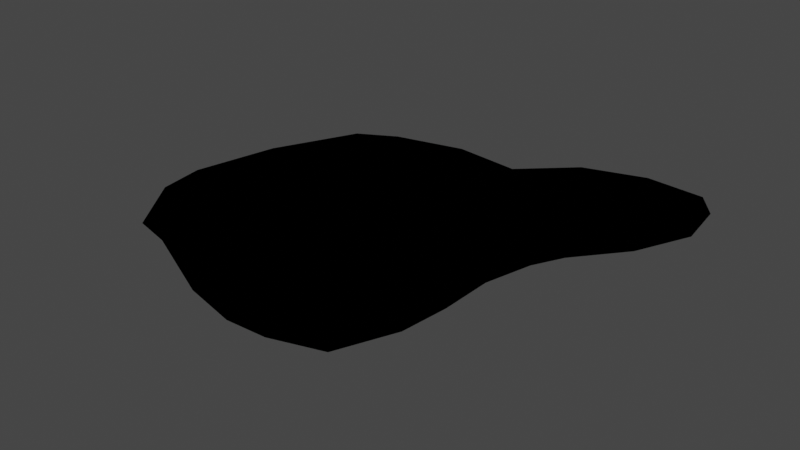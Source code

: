 # Source: oil.blend  (saved by Blender 2.81.16; exported with 4.5.12 LTS)
import bpy
from mathutils import Matrix  # noqa: F401  (used for matrix-valued properties, if any)

bpy.ops.wm.read_factory_settings(use_empty=True)
scene = bpy.context.scene
scene.name = 'Scene'

# ---- collections
col_collection = bpy.data.collections.new('Collection'); scene.collection.children.link(col_collection)

# ---- materials (node trees are filled in below, after node groups)
mat_material_001 = bpy.data.materials.new('Material.001')
mat_material_001.use_transparent_shadow = False
mat_material_001.diffuse_color = (0.0, 0.0, 0.0, 1.0)
mat_material_001.metallic = 1.0

# ---- material node trees
mat_material_001.use_nodes = True; mat_material_001.node_tree.nodes.clear()
_N = mat_material_001.node_tree.nodes; _L = mat_material_001.node_tree.links
n0 = _N.new('ShaderNodeOutputMaterial'); n0.name = 'Material Output'; n0.location = (300, 300)
n1 = _N.new('ShaderNodeBsdfAnisotropic'); n1.name = 'Glossy BSDF'; n1.location = (10, 300)
n1.distribution = 'GGX'
n1.inputs[0].default_value = (0.0, 0.0, 0.0, 1.0)
_L.new(n1.outputs[0], n0.inputs[0])
n0.is_active_output = True

# ---- world
world_world = bpy.data.worlds.new('World'); scene.world = world_world
world_world.use_nodes = True; world_world.node_tree.nodes.clear()
_N = world_world.node_tree.nodes; _L = world_world.node_tree.links
n0 = _N.new('ShaderNodeOutputWorld'); n0.name = 'World Output'; n0.location = (300, 300)
n1 = _N.new('ShaderNodeBackground'); n1.name = 'Background'; n1.location = (10, 300)
n1.inputs[0].default_value = (0.05088, 0.05088, 0.05088, 1.0)
_L.new(n1.outputs[0], n0.inputs[0])
n0.is_active_output = True
world_world.color = (0.05088, 0.05088, 0.05088)
world_world.use_sun_shadow = False
world_world.sun_shadow_jitter_overblur = 0.0

# ---- meshes
me_plane = bpy.data.meshes.new('Plane')
me_plane.from_pydata([], [], [])
_uv = me_plane.uv_layers.new(name='UVMap')
_uv.uv.foreach_set('vector', [])
me_plane.use_remesh_preserve_volume = False
me_plane.use_remesh_preserve_attributes = False
me_plane.use_mirror_vertex_groups = False
me_plane.update()
me_plane_001 = bpy.data.meshes.new('Plane.001')
me_plane_001.from_pydata([(-0.2131, -0.6899, -0.2004), (-0.4876, -0.5638, -0.2004), (-0.6143, -0.5321, -0.2004), (-0.7536, -0.3343, -0.2004), (-0.7754, -0.1857, -0.2004), (-0.7171, 0.08984, -0.2004), (-0.5891, 0.3628, -0.2004), (-0.4651, 0.4311, -0.2004), (-0.235, 0.4848, -0.2004), (-0.01521, 0.4584, -0.2004), (0.1452, 0.6098, -0.2004), (0.348, 0.6721, -0.2004), (0.5415, 0.6548, -0.2004), (0.6099, 0.5655, -0.2004), (0.6323, 0.3985, -0.2004), (0.552, 0.2199, -0.2004), (0.4276, 0.06757, -0.2004), (0.3792, -0.02805, -0.2004), (0.3415, -0.1785, -0.2004), (0.3405, -0.3445, -0.2004), (0.3239, -0.4971, -0.2004), (0.2486, -0.6765, -0.2004), (0.08934, -0.726, -0.2004), (-0.03863, -0.7318, -0.2004)], [], [(4, 3, 2, 1, 0, 23, 22, 21, 20, 19, 18, 17, 16, 15, 14, 13, 12, 11, 10, 9, 8, 7, 6, 5)])
_uv = me_plane_001.uv_layers.new(name='UVMap')
_uv.uv.foreach_set('vector', [0.1123, 0.4071, 0.1232, 0.3328, 0.1929, 0.2339, 0.2562, 0.2181, 0.3934, 0.1551, 0.4807, 0.1341, 0.5447, 0.137, 0.6243, 0.1617, 0.6619, 0.2514, 0.6702, 0.3278, 0.6708, 0.4108, 0.6896, 0.486, 0.7138, 0.5338, 0.776, 0.6099, 0.8161, 0.6992, 0.8049, 0.7827, 0.7708, 0.8274, 0.674, 0.836, 0.5726, 0.8049, 0.4924, 0.7292, 0.3825, 0.7424, 0.2675, 0.7156, 0.2054, 0.6814, 0.1414, 0.5449])
me_plane_001.materials.append(mat_material_001)
me_plane_001.use_remesh_preserve_volume = False
me_plane_001.use_remesh_preserve_attributes = False
me_plane_001.use_mirror_vertex_groups = False
me_plane_001.update()

# ---- objects
ob_plane = bpy.data.objects.new('Plane', me_plane)
ob_plane_001 = bpy.data.objects.new('Plane.001', me_plane_001)

# ---- transforms, parenting, visibility, modifiers, constraints
ob_plane.location = (0.0, 0.0, 0.0)
ob_plane.lineart.crease_threshold = 0.0
ob_plane_001.location = (0.0, 0.0, 0.2519)
ob_plane_001.lineart.crease_threshold = 0.0
ob_plane_001.material_slots[0].link = 'OBJECT'; ob_plane_001.material_slots[0].material = mat_material_001

# ---- collection membership
col_collection.objects.link(ob_plane)
col_collection.objects.link(ob_plane_001)

# ---- scene / render settings (as saved in the file)
scene.frame_start = 1; scene.frame_end = 20; scene.frame_set(1)
scene.render.engine = 'BLENDER_EEVEE_NEXT'
scene.cycles.use_denoising = False
scene.cycles.samples = 128
scene.cycles.sampling_pattern = 'TABULATED_SOBOL'
scene.cycles.use_adaptive_sampling = False
scene.cycles.use_light_tree = False
scene.view_settings.view_transform = 'Filmic'
bpy.context.view_layer.update()

# ---- added for rendering (the .blend has no active camera and no usable light): camera, sun
cam_auto = bpy.data.cameras.new('AutoCamera')
cam_auto.lens = 50.0
cam_auto.sensor_width = 36.0
cam_auto.clip_end = 1000.0
ob_auto_camera = bpy.data.objects.new('AutoCamera', cam_auto)
scene.collection.objects.link(ob_auto_camera)
ob_auto_camera.location = (1.76847, -2.23794, 1.49776)
ob_auto_camera.rotation_euler = (1.09748, -7.21219e-08, 0.694738)
scene.camera = ob_auto_camera
light_auto_sun = bpy.data.lights.new('AutoSun', 'SUN')
light_auto_sun.energy = 3.0
light_auto_sun.angle = 0.0523599
ob_auto_sun = bpy.data.objects.new('AutoSun', light_auto_sun)
scene.collection.objects.link(ob_auto_sun)
ob_auto_sun.rotation_euler = (0.872665, 0.174533, 0.523599)
bpy.context.view_layer.update()
